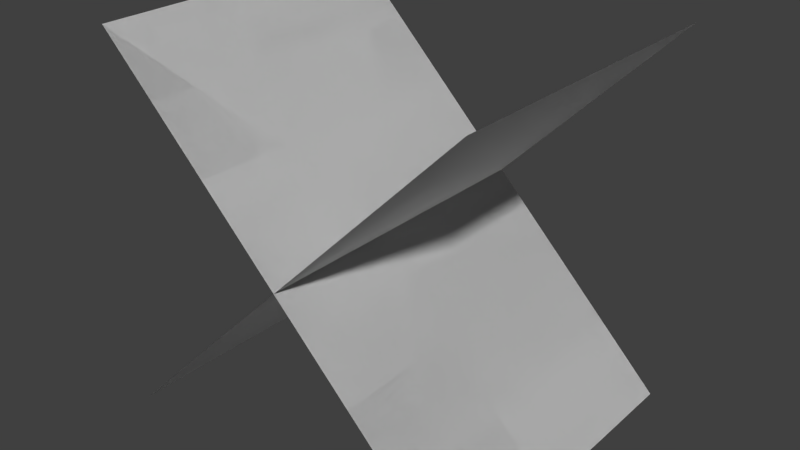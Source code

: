 # Source: Model_Source.blend  (saved by Blender 2.75.0; exported with 4.5.12 LTS)
import bpy
from mathutils import Matrix  # noqa: F401  (used for matrix-valued properties, if any)

bpy.ops.wm.read_factory_settings(use_empty=True)
scene = bpy.context.scene
scene.name = 'Scene'

# ---- collections
col_collection_1 = bpy.data.collections.new('Collection 1'); scene.collection.children.link(col_collection_1)

# ---- world
world_world = bpy.data.worlds.new('World'); scene.world = world_world
world_world.color = (0.05088, 0.05088, 0.05088)
world_world.use_sun_shadow = False
world_world.sun_shadow_jitter_overblur = 0.0
world_world.cycles.sampling_method = 'MANUAL'
world_world.cycles.sample_map_resolution = 256

# ---- meshes
me_plane_003 = bpy.data.meshes.new('Plane.003')
me_plane_003.from_pydata([(-0.3536, -2.98e-08, -0.3536), (-0.3536, 0.6, -0.3536), (0.3536, 2.98e-08, 0.3536), (0.3536, 0.6, 0.3536), (0.3536, 2.98e-08, 0.3536), (0.3536, 0.6, 0.3536), (-0.3536, -2.98e-08, -0.3536), (-0.3536, 0.6, -0.3536), (-0.3536, 2.98e-08, 0.3536), (-0.3536, 0.6, 0.3536), (0.3536, -2.98e-08, -0.3536), (0.3536, 0.6, -0.3536), (0.3536, -2.98e-08, -0.3536), (0.3536, 0.6, -0.3536), (-0.3536, 2.98e-08, 0.3536), (-0.3536, 0.6, 0.3536)], [], [(0, 1, 3, 2), (4, 5, 7, 6), (8, 9, 11, 10), (12, 13, 15, 14)])
_uv = me_plane_003.uv_layers.new(name='UVMap')
_uv.uv.foreach_set('vector', [1.0, 0.004531, 1.0, 0.9039, 1.987e-07, 0.9039, 0.0, 0.004531, 1.0, 0.004531, 1.0, 0.9039, 1.987e-07, 0.9039, 0.0, 0.004531, 1.0, 0.004531, 1.0, 0.9039, 1.987e-07, 0.9039, 0.0, 0.004531, 1.0, 0.004531, 1.0, 0.9039, 1.987e-07, 0.9039, 0.0, 0.004531])
me_plane_003.use_remesh_preserve_volume = False
me_plane_003.use_remesh_preserve_attributes = False
me_plane_003.use_mirror_vertex_groups = False
me_plane_003.update()

# ---- objects
ob_model_0 = bpy.data.objects.new('Model_0', me_plane_003)

# ---- transforms, parenting, visibility, modifiers, constraints
ob_model_0.location = (0.0, 0.0, 0.0)
ob_model_0.lineart.crease_threshold = 0.0

# ---- collection membership
col_collection_1.objects.link(ob_model_0)

# ---- scene / render settings (as saved in the file)
scene.frame_start = 1; scene.frame_end = 250; scene.frame_set(1)
scene.render.engine = 'BLENDER_EEVEE_NEXT'
scene.render.resolution_percentage = 50
scene.render.dither_intensity = 0.0
scene.cycles.use_denoising = False
scene.cycles.samples = 10
scene.cycles.sampling_pattern = 'TABULATED_SOBOL'
scene.cycles.light_sampling_threshold = 0.0
scene.cycles.use_adaptive_sampling = False
scene.cycles.use_light_tree = False
scene.cycles.blur_glossy = 0.0
scene.cycles.pixel_filter_type = 'GAUSSIAN'
scene.cycles.sample_clamp_indirect = 0.0
scene.view_settings.view_transform = 'Standard'
bpy.context.view_layer.update()

# ---- added for rendering (the .blend has no active camera and no usable light): camera, sun
cam_auto = bpy.data.cameras.new('AutoCamera')
cam_auto.lens = 50.0
cam_auto.sensor_width = 36.0
cam_auto.clip_end = 1000.0
ob_auto_camera = bpy.data.objects.new('AutoCamera', cam_auto)
scene.collection.objects.link(ob_auto_camera)
ob_auto_camera.location = (1.07899, -0.994786, 0.863191)
ob_auto_camera.rotation_euler = (1.09748, -7.21219e-08, 0.694738)
scene.camera = ob_auto_camera
light_auto_sun = bpy.data.lights.new('AutoSun', 'SUN')
light_auto_sun.energy = 3.0
light_auto_sun.angle = 0.0523599
ob_auto_sun = bpy.data.objects.new('AutoSun', light_auto_sun)
scene.collection.objects.link(ob_auto_sun)
ob_auto_sun.rotation_euler = (0.872665, 0.174533, 0.523599)
bpy.context.view_layer.update()
